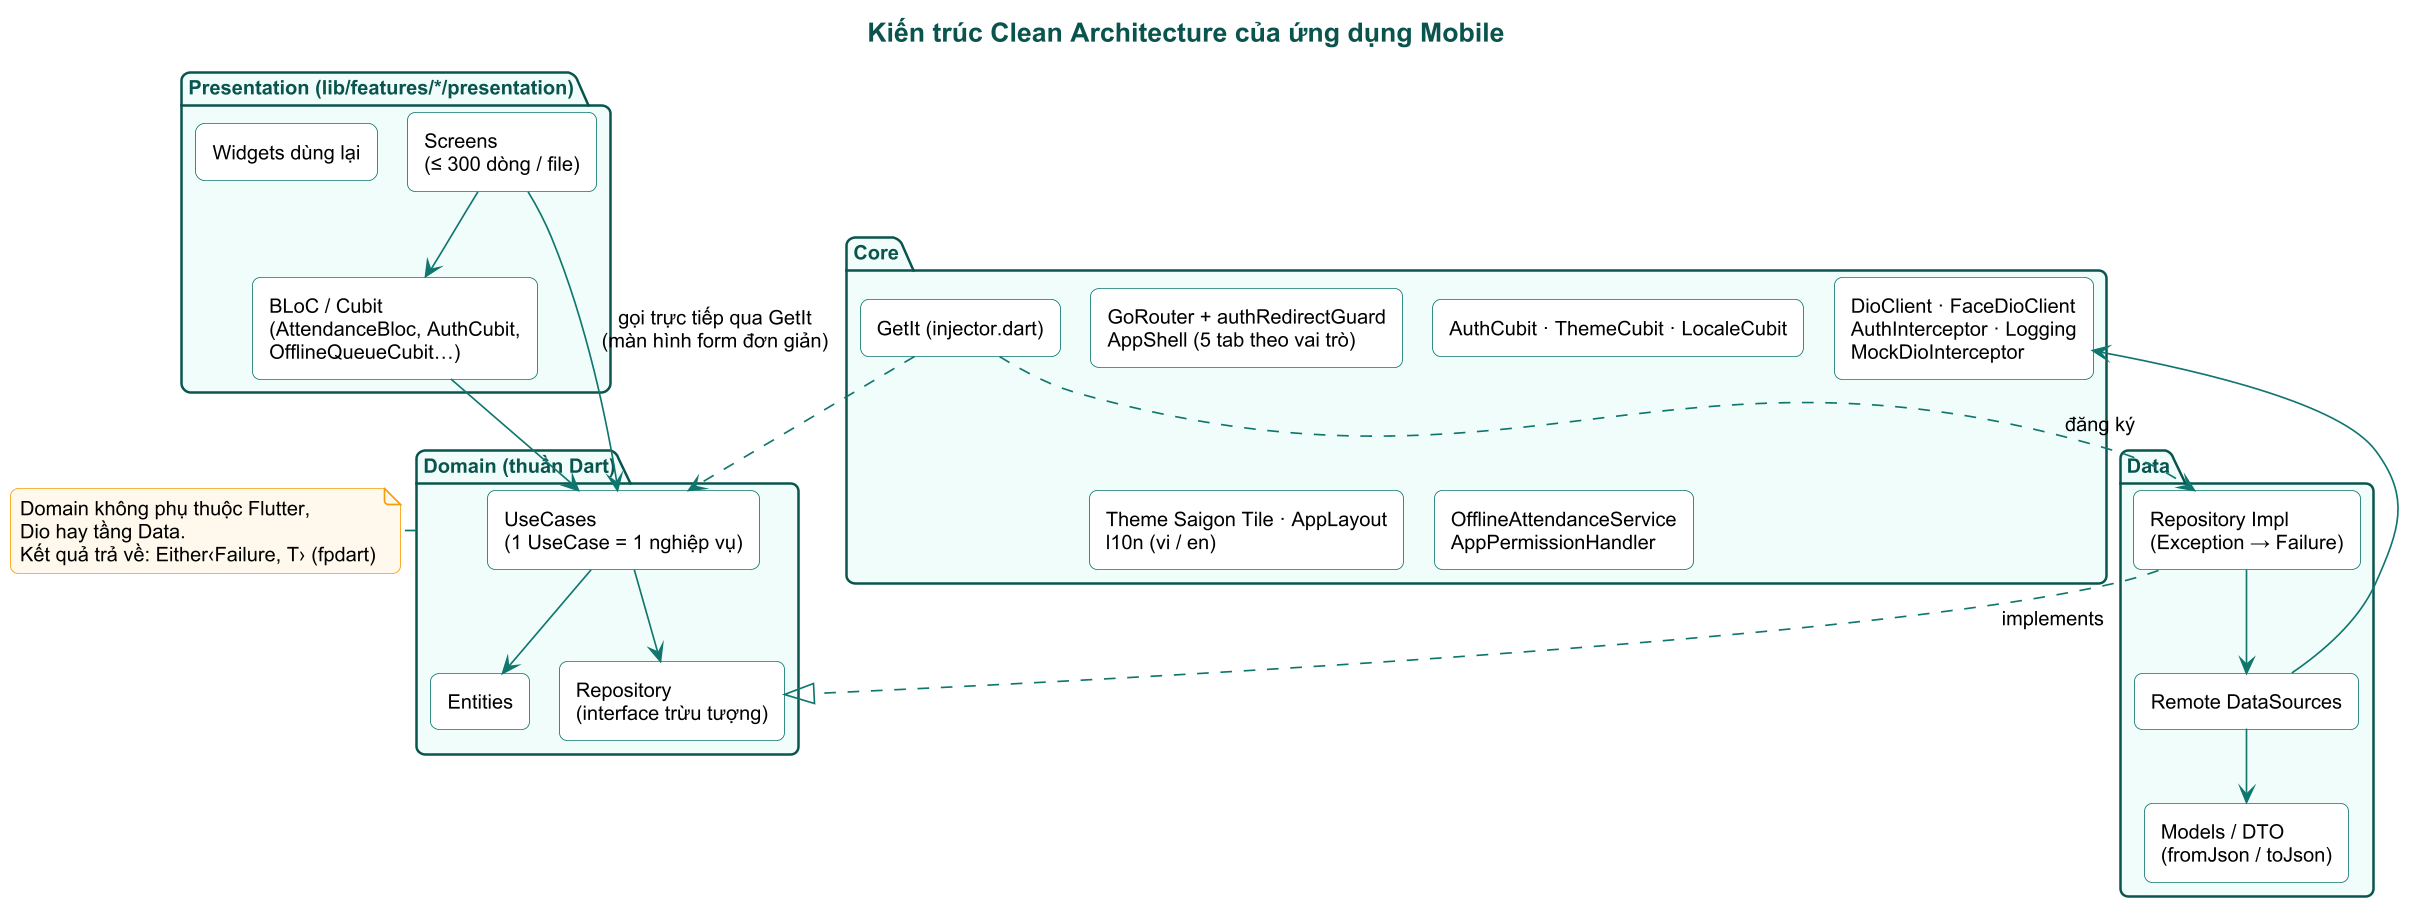

The diagram above was rendered by PlantUML. Its source (embedded in the PNG):
@startuml

!pragma layout smetana
skinparam dpi 160
skinparam defaultFontName Arial
skinparam defaultFontSize 12
skinparam shadowing false
skinparam roundCorner 10
skinparam titleFontSize 16
skinparam titleFontStyle bold
skinparam titleFontColor #0A544E
skinparam ArrowColor #0F766E
skinparam componentStyle rectangle
skinparam rectangle {
  BorderColor #0F766E
  BackgroundColor #FFFFFF
}
skinparam package {
  BorderColor #0A544E
  BackgroundColor #F0FDFA
  FontColor #0A544E
}
skinparam node {
  BorderColor #0A544E
  BackgroundColor #F8FAFC
}
skinparam database {
  BorderColor #0A544E
  BackgroundColor #ECFEFF
}
skinparam cloud {
  BorderColor #B45309
  BackgroundColor #FFFBEB
}
skinparam note {
  BackgroundColor #FFF8EC
  BorderColor #F59E0B
}
skinparam class {
  BorderColor #0F766E
  BackgroundColor #FFFFFF
  HeaderBackgroundColor #CCFBF1
  ArrowColor #0F766E
}
skinparam state {
  BorderColor #0F766E
  BackgroundColor #F0FDFA
  ArrowColor #0F766E
}


title Kiến trúc Clean Architecture của ứng dụng Mobile
top to bottom direction
package "Presentation (lib/features/*/presentation)" as P {
  rectangle "Screens\n(≤ 300 dòng / file)" as SCR
  rectangle "Widgets dùng lại" as WID
  rectangle "BLoC / Cubit\n(AttendanceBloc, AuthCubit,\nOfflineQueueCubit…)" as BLOC
}
package "Domain (thuần Dart)" as D {
  rectangle "Entities" as ENT
  rectangle "UseCases\n(1 UseCase = 1 nghiệp vụ)" as UC
  rectangle "Repository\n(interface trừu tượng)" as RI
}
package "Data" as DA {
  rectangle "Repository Impl\n(Exception → Failure)" as RIMPL
  rectangle "Remote DataSources" as DS
  rectangle "Models / DTO\n(fromJson / toJson)" as MOD
}
package "Core" as CO {
  rectangle "DioClient · FaceDioClient\nAuthInterceptor · Logging\nMockDioInterceptor" as NET
  rectangle "GetIt (injector.dart)" as DI
  rectangle "GoRouter + authRedirectGuard\nAppShell (5 tab theo vai trò)" as ROUTER
  rectangle "AuthCubit · ThemeCubit · LocaleCubit" as SES
  rectangle "Theme Saigon Tile · AppLayout\nl10n (vi / en)" as THEME
  rectangle "OfflineAttendanceService\nAppPermissionHandler" as SRV
}
SCR --> BLOC
SCR --> UC : gọi trực tiếp qua GetIt\n(màn hình form đơn giản)
BLOC --> UC
UC --> RI
UC --> ENT
RIMPL ..|> RI : implements
RIMPL --> DS
DS --> MOD
DS --> NET
DI ..> RIMPL : đăng ký
DI ..> UC
note right of D
  Domain không phụ thuộc Flutter,
  Dio hay tầng Data.
  Kết quả trả về: Either‹Failure, T› (fpdart)
end note
@enduml